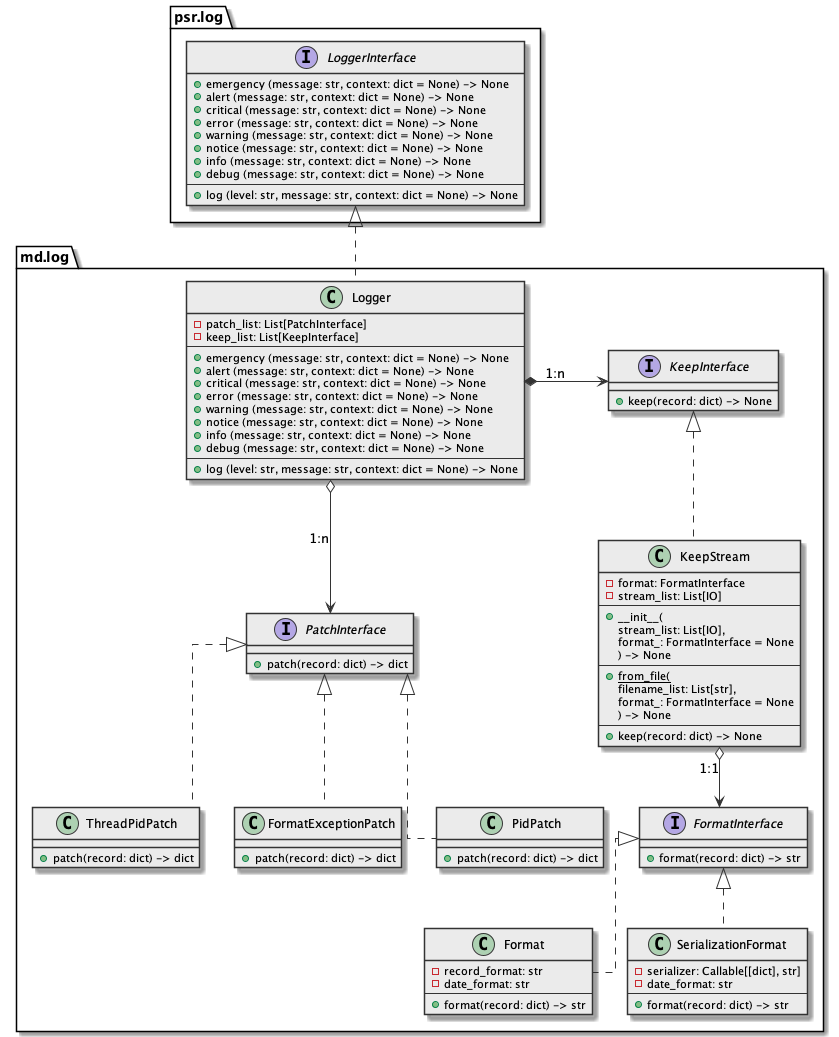

The diagram above was rendered by PlantUML. Its source (embedded in the PNG):
@startuml

skinparam class {
  BackgroundColor #ebebeb
  ArrowColor      #333
  BorderColor     #333
}

skinparam lineType ortho

package psr.log {
  interface psr.log.LoggerInterface {
    + emergency (message: str, context: dict = None) -> None
    + alert (message: str, context: dict = None) -> None
    + critical (message: str, context: dict = None) -> None
    + error (message: str, context: dict = None) -> None
    + warning (message: str, context: dict = None) -> None
    + notice (message: str, context: dict = None) -> None
    + info (message: str, context: dict = None) -> None
    + debug (message: str, context: dict = None) -> None
    ---
    + log (level: str, message: str, context: dict = None) -> None
  }
}

package md.log {
  class md.log.Logger implements psr.log.LoggerInterface {
    - patch_list: List[PatchInterface]
    - keep_list: List[KeepInterface]
    ---
    + emergency (message: str, context: dict = None) -> None
    + alert (message: str, context: dict = None) -> None
    + critical (message: str, context: dict = None) -> None
    + error (message: str, context: dict = None) -> None
    + warning (message: str, context: dict = None) -> None
    + notice (message: str, context: dict = None) -> None
    + info (message: str, context: dict = None) -> None
    + debug (message: str, context: dict = None) -> None
    ---
    + log (level: str, message: str, context: dict = None) -> None
  }

  interface md.log.KeepInterface {
    + keep(record: dict) -> None
  }

  interface md.log.PatchInterface {
    + patch(record: dict) -> dict
  }

  interface md.log.FormatInterface {
    + format(record: dict) -> str
  }

  class md.log.Format implements md.log.FormatInterface {
    - record_format: str
    - date_format: str
    ---
    + format(record: dict) -> str
  }

  class SerializationFormat implements md.log.FormatInterface {
    - serializer: Callable[[dict], str]
    - date_format: str
    ---
    + format(record: dict) -> str
  }

  class md.log.ThreadPidPatch implements md.log.PatchInterface {
    + patch(record: dict) -> dict
  }
  class md.log.FormatExceptionPatch implements md.log.PatchInterface {
    + patch(record: dict) -> dict
  }

  class md.log.KeepStream implements md.log.KeepInterface {
    - format: FormatInterface
    - stream_list: List[IO]
    ---
    + __init__(
        stream_list: List[IO],
        format_: FormatInterface = None
    ) -> None
    ---
    + {static} from_file(
      filename_list: List[str],
      format_: FormatInterface = None
    ) -> None
    ---
    + keep(record: dict) -> None
  }

  class md.log.PidPatch implements md.log.PatchInterface {
    + patch(record: dict) -> dict
  }

  md.log.Logger o--> md.log.PatchInterface : "1:n"
  md.log.Logger *-> md.log.KeepInterface : "1:n"
  md.log.KeepStream o--> md.log.FormatInterface : "1:1"
}

@enduml